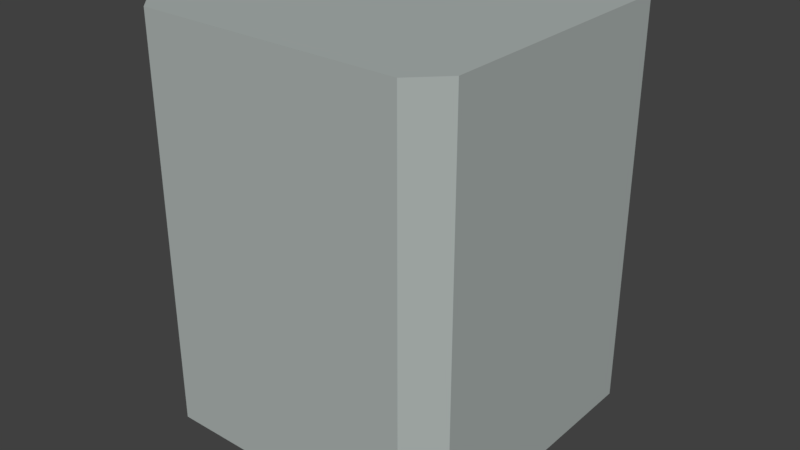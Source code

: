 # Source: Wall.blend  (saved by Blender 2.79.0; exported with 4.5.12 LTS)
import bpy
from mathutils import Matrix  # noqa: F401  (used for matrix-valued properties, if any)

bpy.ops.wm.read_factory_settings(use_empty=True)
scene = bpy.context.scene
scene.name = 'Scene'

# ---- collections
col_collection_1 = bpy.data.collections.new('Collection 1'); scene.collection.children.link(col_collection_1)

# ---- materials (node trees are filled in below, after node groups)
mat_material = bpy.data.materials.new('Material')
mat_material.alpha_threshold = 0.0
mat_material.use_transparent_shadow = False
mat_material.diffuse_color = (0.4157, 0.4575, 0.4444, 1.0)
mat_material.roughness = 0.5
mat_material.line_color = (0.0, 0.0, 0.0, 1.0)

# ---- material node trees

# ---- world
world_world = bpy.data.worlds.new('World'); scene.world = world_world
world_world.color = (0.05088, 0.05088, 0.05088)
world_world.use_sun_shadow = False
world_world.sun_shadow_jitter_overblur = 0.0
world_world.cycles.sampling_method = 'MANUAL'

# ---- meshes
me_cube = bpy.data.meshes.new('Cube')
me_cube.from_pydata([(-1.012, 0.1048, 0.006601), (-1.012, 0.004802, 0.1066), (-1.112, 0.1048, 0.1066), (-0.1122, 0.1048, 0.006601), (-0.01224, 0.1048, 0.1066), (-0.1122, 0.004802, 0.1066), (-0.01224, 0.1048, 1.007), (-0.1122, 0.1048, 1.107), (-0.1122, 0.004802, 1.007), (-1.112, 0.1048, 1.007), (-1.012, 0.004802, 1.007), (-1.012, 0.1048, 1.107), (-1.112, 0.3802, 0.1066), (-1.112, 0.6556, 0.1066), (-1.112, 0.931, 0.1066), (-1.112, 1.206, 0.1066), (-1.112, 1.482, 0.1066), (-1.012, 1.482, 0.0066), (-1.012, 1.206, 0.0066), (-1.012, 0.931, 0.0066), (-1.012, 0.6556, 0.0066), (-1.012, 0.3802, 0.006601), (-0.1122, 0.3802, 0.006601), (-0.1122, 0.6556, 0.006601), (-0.1122, 0.931, 0.006601), (-0.1122, 1.206, 0.006601), (-0.1122, 1.482, 0.006601), (-0.01224, 1.482, 0.1066), (-0.01224, 1.206, 0.1066), (-0.01224, 0.931, 0.1066), (-0.01224, 0.6556, 0.1066), (-0.01224, 0.3802, 0.1066), (-0.01224, 0.3802, 1.007), (-0.01224, 0.6556, 1.007), (-0.01224, 0.931, 1.007), (-0.01224, 1.206, 1.007), (-0.01224, 1.482, 1.007), (-0.1122, 1.482, 1.107), (-0.1122, 1.206, 1.107), (-0.1122, 0.931, 1.107), (-0.1122, 0.6556, 1.107), (-0.1122, 0.3802, 1.107), (-1.012, 0.3802, 1.107), (-1.012, 0.6556, 1.107), (-1.012, 0.931, 1.107), (-1.012, 1.206, 1.107), (-1.012, 1.482, 1.107), (-1.112, 1.482, 1.007), (-1.112, 1.206, 1.007), (-1.112, 0.931, 1.007), (-1.112, 0.6556, 1.007), (-1.112, 0.3802, 1.007), (-1.012, 0.004802, 0.5566), (-1.112, 0.1048, 0.5566), (-0.01224, 0.1048, 0.5566), (-0.1122, 0.004802, 0.5566), (-0.01224, 0.3802, 0.5566), (-0.01224, 0.6556, 0.5566), (-0.01224, 0.931, 0.5566), (-0.01224, 1.206, 0.5566), (-0.01224, 1.482, 0.5566), (-1.112, 1.482, 0.5566), (-1.112, 1.206, 0.5566), (-1.112, 0.931, 0.5566), (-1.112, 0.6556, 0.5566), (-1.112, 0.3802, 0.5566), (-0.5622, 0.1048, 0.006601), (-0.5622, 0.004802, 0.1066), (-0.5622, 0.1048, 1.107), (-0.5622, 0.004802, 1.007), (-0.5622, 0.3802, 0.006601), (-0.5622, 0.6556, 0.006601), (-0.5622, 0.931, 0.006601), (-0.5622, 1.206, 0.006601), (-0.5622, 1.482, 0.006601), (-0.5622, 0.3802, 1.107), (-0.5622, 0.6556, 1.107), (-0.5622, 0.931, 1.107), (-0.5622, 1.206, 1.107), (-0.5622, 1.482, 1.107), (-0.5622, 0.004802, 0.5566)], [], [(65, 53, 9, 51), (80, 55, 8, 69), (0, 1, 2), (3, 4, 5), (6, 7, 8), (9, 10, 11), (66, 3, 5, 67), (52, 10, 9, 53), (54, 6, 8, 55), (68, 11, 10, 69), (66, 70, 22, 3), (70, 71, 23, 22), (71, 72, 24, 23), (72, 73, 25, 24), (73, 74, 26, 25), (11, 42, 51, 9), (42, 43, 50, 51), (43, 44, 49, 50), (44, 45, 48, 49), (45, 46, 47, 48), (6, 32, 41, 7), (32, 33, 40, 41), (33, 34, 39, 40), (34, 35, 38, 39), (35, 36, 37, 38), (3, 22, 31, 4), (22, 23, 30, 31), (23, 24, 29, 30), (24, 25, 28, 29), (25, 26, 27, 28), (2, 12, 21, 0), (12, 13, 20, 21), (13, 14, 19, 20), (14, 15, 18, 19), (15, 16, 17, 18), (54, 56, 32, 6), (56, 57, 33, 32), (57, 58, 34, 33), (58, 59, 35, 34), (59, 60, 36, 35), (68, 75, 42, 11), (75, 76, 43, 42), (76, 77, 44, 43), (77, 78, 45, 44), (78, 79, 46, 45), (61, 62, 48, 47), (62, 63, 49, 48), (63, 64, 50, 49), (64, 65, 51, 50), (13, 12, 65, 64), (14, 13, 64, 63), (15, 14, 63, 62), (16, 15, 62, 61), (28, 27, 60, 59), (29, 28, 59, 58), (30, 29, 58, 57), (31, 30, 57, 56), (4, 31, 56, 54), (4, 54, 55, 5), (1, 52, 53, 2), (67, 5, 55, 80), (12, 2, 53, 65), (1, 67, 80, 52), (38, 37, 79, 78), (39, 38, 78, 77), (40, 39, 77, 76), (41, 40, 76, 75), (7, 41, 75, 68), (18, 17, 74, 73), (19, 18, 73, 72), (20, 19, 72, 71), (21, 20, 71, 70), (0, 21, 70, 66), (74, 17, 16, 61, 47, 46, 79, 37, 36, 60, 27, 26), (7, 68, 69, 8), (0, 66, 67, 1), (52, 80, 69, 10)])
me_cube.materials.append(mat_material)
me_cube.use_remesh_preserve_volume = False
me_cube.use_remesh_preserve_attributes = False
me_cube.use_mirror_vertex_groups = False
me_cube.update()

# ---- objects
ob_cube = bpy.data.objects.new('Cube', me_cube)

# ---- transforms, parenting, visibility, modifiers, constraints
ob_cube.location = (0.0, 0.0, 0.0)
ob_cube.rotation_euler = (1.571, -0.0, 0.0)
ob_cube.lock_rotations_4d = False
ob_cube.empty_display_type = 'ARROWS'
ob_cube.lineart.crease_threshold = 0.0

# ---- collection membership
col_collection_1.objects.link(ob_cube)

# ---- scene / render settings (as saved in the file)
scene.frame_start = 1; scene.frame_end = 250; scene.frame_set(1)
scene.render.engine = 'BLENDER_EEVEE_NEXT'
scene.render.resolution_percentage = 50
scene.render.dither_intensity = 0.0
scene.cycles.use_denoising = False
scene.cycles.samples = 128
scene.cycles.sampling_pattern = 'TABULATED_SOBOL'
scene.cycles.use_adaptive_sampling = False
scene.cycles.use_light_tree = False
scene.cycles.blur_glossy = 0.0
scene.cycles.sample_clamp_indirect = 0.0
scene.view_settings.view_transform = 'Standard'
bpy.context.view_layer.update()

# ---- added for rendering (the .blend has no active camera and no usable light): camera, sun
cam_auto = bpy.data.cameras.new('AutoCamera')
cam_auto.lens = 50.0
cam_auto.sensor_width = 36.0
cam_auto.clip_end = 1000.0
ob_auto_camera = bpy.data.objects.new('AutoCamera', cam_auto)
scene.collection.objects.link(ob_auto_camera)
ob_auto_camera.location = (1.42244, -2.93821, 2.33101)
ob_auto_camera.rotation_euler = (1.09748, -7.21219e-08, 0.694738)
scene.camera = ob_auto_camera
light_auto_sun = bpy.data.lights.new('AutoSun', 'SUN')
light_auto_sun.energy = 3.0
light_auto_sun.angle = 0.0523599
ob_auto_sun = bpy.data.objects.new('AutoSun', light_auto_sun)
scene.collection.objects.link(ob_auto_sun)
ob_auto_sun.rotation_euler = (0.872665, 0.174533, 0.523599)
bpy.context.view_layer.update()
